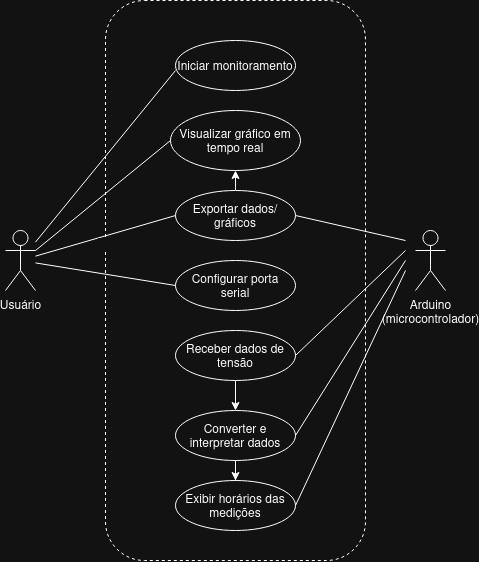

The diagram above was exported from draw.io. Its source (the exported page's mxGraphModel, read from the mxfile embedded in the PNG):
<mxGraphModel dx="718" dy="488" grid="1" gridSize="10" guides="1" tooltips="1" connect="1" arrows="1" fold="1" page="1" pageScale="1" pageWidth="827" pageHeight="1169" math="0" shadow="0">
  <root>
    <mxCell id="0" />
    <mxCell id="1" parent="0" />
    <mxCell id="wBdXuyY0VkE-WpYG48LS-11" parent="1" style="rounded=1;whiteSpace=wrap;html=1;dashed=1;fillColor=none;strokeColor=light-dark(#000000,#FFFFFF);" value="" vertex="1">
      <mxGeometry height="560" width="260" x="260" y="110" as="geometry" />
    </mxCell>
    <mxCell id="wBdXuyY0VkE-WpYG48LS-1" parent="1" style="shape=umlActor;verticalLabelPosition=bottom;verticalAlign=top;html=1;outlineConnect=0;" value="Usuário" vertex="1">
      <mxGeometry height="60" width="30" x="160" y="340" as="geometry" />
    </mxCell>
    <mxCell id="wBdXuyY0VkE-WpYG48LS-2" parent="1" style="ellipse;whiteSpace=wrap;html=1;" value="Iniciar monitoramento" vertex="1">
      <mxGeometry height="50" width="120" x="330" y="150" as="geometry" />
    </mxCell>
    <mxCell id="wBdXuyY0VkE-WpYG48LS-3" edge="1" parent="1" source="wBdXuyY0VkE-WpYG48LS-2" style="edgeStyle=orthogonalEdgeStyle;rounded=0;orthogonalLoop=1;jettySize=auto;html=1;exitX=0.5;exitY=1;exitDx=0;exitDy=0;" target="wBdXuyY0VkE-WpYG48LS-2">
      <mxGeometry relative="1" as="geometry" />
    </mxCell>
    <mxCell id="wBdXuyY0VkE-WpYG48LS-5" parent="1" style="ellipse;whiteSpace=wrap;html=1;" value="Visualizar gráfico em tempo real" vertex="1">
      <mxGeometry height="60" width="130" x="325" y="220" as="geometry" />
    </mxCell>
    <mxCell id="wBdXuyY0VkE-WpYG48LS-24" edge="1" parent="1" source="wBdXuyY0VkE-WpYG48LS-6" style="edgeStyle=orthogonalEdgeStyle;rounded=0;orthogonalLoop=1;jettySize=auto;html=1;exitX=0.5;exitY=0;exitDx=0;exitDy=0;entryX=0.5;entryY=1;entryDx=0;entryDy=0;" target="wBdXuyY0VkE-WpYG48LS-5">
      <mxGeometry relative="1" as="geometry" />
    </mxCell>
    <mxCell id="wBdXuyY0VkE-WpYG48LS-6" parent="1" style="ellipse;whiteSpace=wrap;html=1;" value="Exportar dados/gráficos" vertex="1">
      <mxGeometry height="50" width="120" x="330" y="300" as="geometry" />
    </mxCell>
    <mxCell id="wBdXuyY0VkE-WpYG48LS-7" parent="1" style="ellipse;whiteSpace=wrap;html=1;" value="Configurar porta serial" vertex="1">
      <mxGeometry height="50" width="120" x="330" y="370" as="geometry" />
    </mxCell>
    <mxCell id="wBdXuyY0VkE-WpYG48LS-25" edge="1" parent="1" source="wBdXuyY0VkE-WpYG48LS-8" style="edgeStyle=orthogonalEdgeStyle;rounded=0;orthogonalLoop=1;jettySize=auto;html=1;entryX=0.5;entryY=0;entryDx=0;entryDy=0;" target="wBdXuyY0VkE-WpYG48LS-9">
      <mxGeometry relative="1" as="geometry" />
    </mxCell>
    <mxCell id="wBdXuyY0VkE-WpYG48LS-8" parent="1" style="ellipse;whiteSpace=wrap;html=1;" value="Receber dados de tensão" vertex="1">
      <mxGeometry height="50" width="120" x="330" y="440" as="geometry" />
    </mxCell>
    <mxCell id="wBdXuyY0VkE-WpYG48LS-26" edge="1" parent="1" source="wBdXuyY0VkE-WpYG48LS-9" style="edgeStyle=orthogonalEdgeStyle;rounded=0;orthogonalLoop=1;jettySize=auto;html=1;entryX=0.5;entryY=0;entryDx=0;entryDy=0;" target="wBdXuyY0VkE-WpYG48LS-10">
      <mxGeometry relative="1" as="geometry" />
    </mxCell>
    <mxCell id="wBdXuyY0VkE-WpYG48LS-9" parent="1" style="ellipse;whiteSpace=wrap;html=1;" value="Converter e interpretar dados" vertex="1">
      <mxGeometry height="50" width="120" x="330" y="520" as="geometry" />
    </mxCell>
    <mxCell id="wBdXuyY0VkE-WpYG48LS-10" parent="1" style="ellipse;whiteSpace=wrap;html=1;" value="Exibir horários das medições" vertex="1">
      <mxGeometry height="50" width="120" x="330" y="590" as="geometry" />
    </mxCell>
    <mxCell id="wBdXuyY0VkE-WpYG48LS-12" parent="1" style="shape=umlActor;verticalLabelPosition=bottom;verticalAlign=top;html=1;outlineConnect=0;" value="&lt;div&gt;Arduino&lt;/div&gt;&lt;div&gt;(microcontrolador)&lt;/div&gt;" vertex="1">
      <mxGeometry height="60" width="30" x="570" y="340" as="geometry" />
    </mxCell>
    <mxCell id="wBdXuyY0VkE-WpYG48LS-15" edge="1" parent="1" style="endArrow=none;html=1;rounded=0;" target="wBdXuyY0VkE-WpYG48LS-1" value="">
      <mxGeometry height="50" relative="1" width="50" as="geometry">
        <mxPoint x="330" y="180" as="sourcePoint" />
        <mxPoint x="410" y="310" as="targetPoint" />
      </mxGeometry>
    </mxCell>
    <mxCell id="wBdXuyY0VkE-WpYG48LS-16" edge="1" parent="1" source="wBdXuyY0VkE-WpYG48LS-5" style="endArrow=none;html=1;rounded=0;exitX=0;exitY=0.5;exitDx=0;exitDy=0;entryX=1;entryY=0.3333333333333333;entryDx=0;entryDy=0;entryPerimeter=0;" target="wBdXuyY0VkE-WpYG48LS-1" value="">
      <mxGeometry height="50" relative="1" width="50" as="geometry">
        <mxPoint x="360" y="290" as="sourcePoint" />
        <mxPoint x="232" y="328" as="targetPoint" />
      </mxGeometry>
    </mxCell>
    <mxCell id="wBdXuyY0VkE-WpYG48LS-17" edge="1" parent="1" source="wBdXuyY0VkE-WpYG48LS-1" style="endArrow=none;html=1;rounded=0;entryX=0;entryY=0.5;entryDx=0;entryDy=0;" target="wBdXuyY0VkE-WpYG48LS-6" value="&amp;nbsp; &amp;nbsp;&amp;nbsp;">
      <mxGeometry height="50" relative="1" width="50" x="-0.0427" y="-8" as="geometry">
        <mxPoint as="offset" />
        <mxPoint x="210" y="338" as="sourcePoint" />
        <mxPoint x="410" y="240" as="targetPoint" />
      </mxGeometry>
    </mxCell>
    <mxCell id="wBdXuyY0VkE-WpYG48LS-18" edge="1" parent="1" style="endArrow=none;html=1;rounded=0;entryX=1;entryY=0.5;entryDx=0;entryDy=0;" target="wBdXuyY0VkE-WpYG48LS-6" value="">
      <mxGeometry height="50" relative="1" width="50" as="geometry">
        <mxPoint x="560" y="350" as="sourcePoint" />
        <mxPoint x="410" y="330" as="targetPoint" />
      </mxGeometry>
    </mxCell>
    <mxCell id="wBdXuyY0VkE-WpYG48LS-19" edge="1" parent="1" source="wBdXuyY0VkE-WpYG48LS-1" style="endArrow=none;html=1;rounded=0;entryX=0;entryY=0.5;entryDx=0;entryDy=0;" target="wBdXuyY0VkE-WpYG48LS-7" value="">
      <mxGeometry height="50" relative="1" width="50" as="geometry">
        <mxPoint x="390" y="430" as="sourcePoint" />
        <mxPoint x="440" y="380" as="targetPoint" />
      </mxGeometry>
    </mxCell>
    <mxCell id="wBdXuyY0VkE-WpYG48LS-20" edge="1" parent="1" source="wBdXuyY0VkE-WpYG48LS-8" style="endArrow=none;html=1;rounded=0;exitX=1;exitY=0.5;exitDx=0;exitDy=0;" value="">
      <mxGeometry height="50" relative="1" width="50" as="geometry">
        <mxPoint x="340" y="400" as="sourcePoint" />
        <mxPoint x="560" y="360" as="targetPoint" />
      </mxGeometry>
    </mxCell>
    <mxCell id="wBdXuyY0VkE-WpYG48LS-21" edge="1" parent="1" source="wBdXuyY0VkE-WpYG48LS-9" style="endArrow=none;html=1;rounded=0;exitX=1;exitY=0.5;exitDx=0;exitDy=0;" value="">
      <mxGeometry height="50" relative="1" width="50" as="geometry">
        <mxPoint x="340" y="400" as="sourcePoint" />
        <mxPoint x="560" y="370" as="targetPoint" />
      </mxGeometry>
    </mxCell>
    <mxCell id="wBdXuyY0VkE-WpYG48LS-22" edge="1" parent="1" source="wBdXuyY0VkE-WpYG48LS-10" style="endArrow=none;html=1;rounded=0;exitX=1;exitY=0.5;exitDx=0;exitDy=0;" value="">
      <mxGeometry height="50" relative="1" width="50" as="geometry">
        <mxPoint x="440" y="550" as="sourcePoint" />
        <mxPoint x="560" y="380" as="targetPoint" />
      </mxGeometry>
    </mxCell>
  </root>
</mxGraphModel>